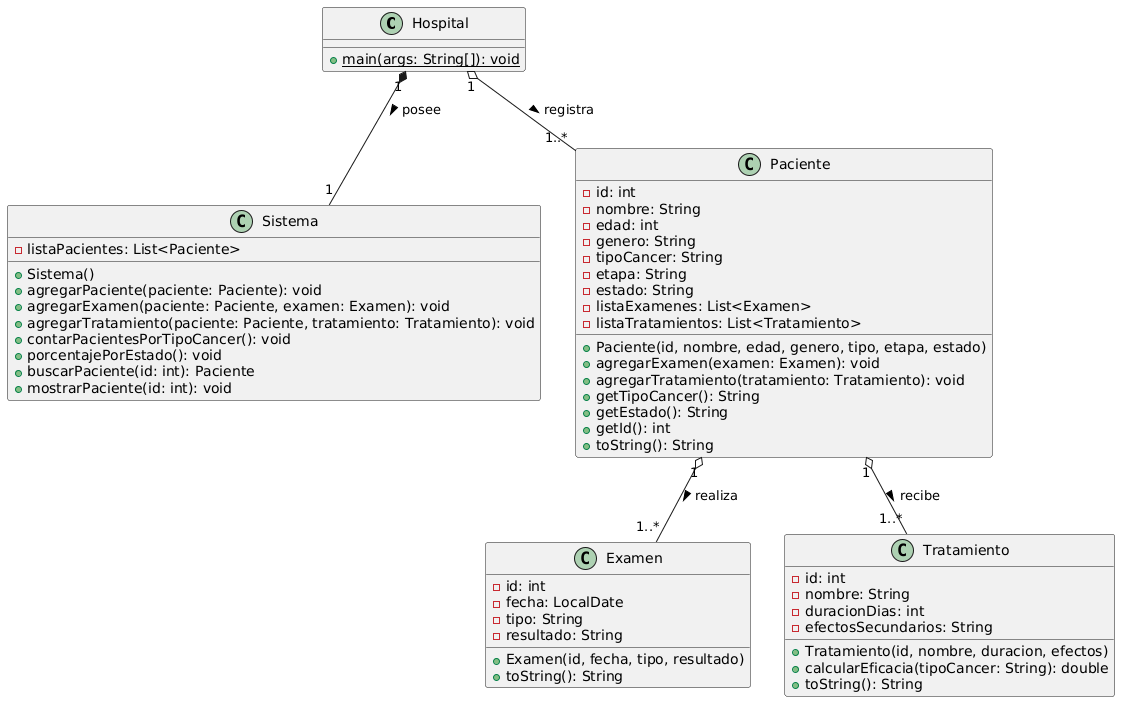

The diagram above was rendered by PlantUML. Its source (embedded in the PNG):
@startuml
class Hospital {
    + {static} main(args: String[]): void
}

class Sistema {
    - listaPacientes: List<Paciente>
    + Sistema()
    + agregarPaciente(paciente: Paciente): void
    + agregarExamen(paciente: Paciente, examen: Examen): void
    + agregarTratamiento(paciente: Paciente, tratamiento: Tratamiento): void
    + contarPacientesPorTipoCancer(): void
    + porcentajePorEstado(): void
    + buscarPaciente(id: int): Paciente
    + mostrarPaciente(id: int): void
}

class Paciente {
    - id: int
    - nombre: String
    - edad: int
    - genero: String
    - tipoCancer: String
    - etapa: String
    - estado: String
    - listaExamenes: List<Examen>
    - listaTratamientos: List<Tratamiento>
    + Paciente(id, nombre, edad, genero, tipo, etapa, estado)
    + agregarExamen(examen: Examen): void
    + agregarTratamiento(tratamiento: Tratamiento): void
    + getTipoCancer(): String
    + getEstado(): String
    + getId(): int
    + toString(): String
}

class Examen {
    - id: int
    - fecha: LocalDate
    - tipo: String
    - resultado: String
    + Examen(id, fecha, tipo, resultado)
    + toString(): String
}

class Tratamiento {
    - id: int
    - nombre: String
    - duracionDias: int
    - efectosSecundarios: String
    + Tratamiento(id, nombre, duracion, efectos)
    + calcularEficacia(tipoCancer: String): double
    + toString(): String
}

' --- RELACIONES ---

' Composición 1 a 1
Hospital "1" *-- "1" Sistema : posee >

' Agregación 1 a Muchos (Rombo hacia el Hospital)
Hospital "1" o-- "1..*" Paciente : registra >

' Agregación 1 a Muchos (Rombo hacia el Paciente)
Paciente "1" o-- "1..*" Examen : realiza >
Paciente "1" o-- "1..*" Tratamiento : recibe >
@enduml